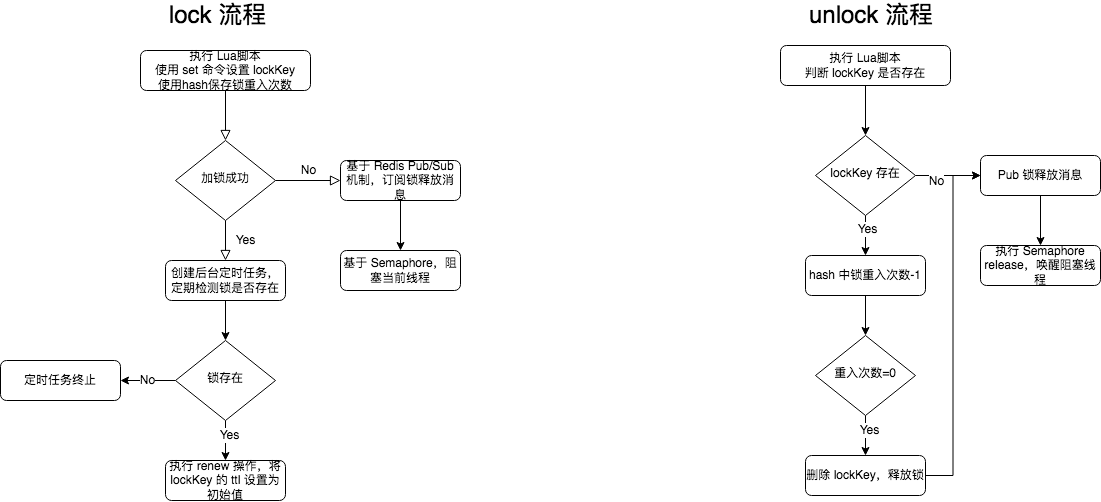

The diagram above was exported from draw.io. Its source (the exported page's mxGraphModel, read from the mxfile embedded in the PNG):
<mxGraphModel dx="946" dy="538" grid="1" gridSize="10" guides="1" tooltips="1" connect="1" arrows="1" fold="1" page="1" pageScale="1" pageWidth="827" pageHeight="1169" math="0" shadow="0">
  <root>
    <mxCell id="WIyWlLk6GJQsqaUBKTNV-0" />
    <mxCell id="WIyWlLk6GJQsqaUBKTNV-1" parent="WIyWlLk6GJQsqaUBKTNV-0" />
    <mxCell id="WIyWlLk6GJQsqaUBKTNV-2" value="" style="rounded=0;html=1;jettySize=auto;orthogonalLoop=1;fontSize=11;endArrow=block;endFill=0;endSize=8;strokeWidth=1;shadow=0;labelBackgroundColor=none;edgeStyle=orthogonalEdgeStyle;" parent="WIyWlLk6GJQsqaUBKTNV-1" source="WIyWlLk6GJQsqaUBKTNV-3" target="WIyWlLk6GJQsqaUBKTNV-6" edge="1">
      <mxGeometry relative="1" as="geometry" />
    </mxCell>
    <mxCell id="WIyWlLk6GJQsqaUBKTNV-3" value="执行 Lua脚本&lt;br&gt;使用 set 命令设置 lockKey&lt;br&gt;使用hash保存锁重入次数" style="rounded=1;whiteSpace=wrap;html=1;fontSize=12;glass=0;strokeWidth=1;shadow=0;" parent="WIyWlLk6GJQsqaUBKTNV-1" vertex="1">
      <mxGeometry x="160" y="80" width="170" height="40" as="geometry" />
    </mxCell>
    <mxCell id="WIyWlLk6GJQsqaUBKTNV-4" value="Yes" style="rounded=0;html=1;jettySize=auto;orthogonalLoop=1;fontSize=11;endArrow=block;endFill=0;endSize=8;strokeWidth=1;shadow=0;labelBackgroundColor=none;edgeStyle=orthogonalEdgeStyle;" parent="WIyWlLk6GJQsqaUBKTNV-1" source="WIyWlLk6GJQsqaUBKTNV-6" edge="1">
      <mxGeometry y="20" relative="1" as="geometry">
        <mxPoint as="offset" />
        <mxPoint x="245" y="290" as="targetPoint" />
      </mxGeometry>
    </mxCell>
    <mxCell id="WIyWlLk6GJQsqaUBKTNV-5" value="No" style="edgeStyle=orthogonalEdgeStyle;rounded=0;html=1;jettySize=auto;orthogonalLoop=1;fontSize=11;endArrow=block;endFill=0;endSize=8;strokeWidth=1;shadow=0;labelBackgroundColor=none;" parent="WIyWlLk6GJQsqaUBKTNV-1" source="WIyWlLk6GJQsqaUBKTNV-6" target="WIyWlLk6GJQsqaUBKTNV-7" edge="1">
      <mxGeometry y="10" relative="1" as="geometry">
        <mxPoint as="offset" />
      </mxGeometry>
    </mxCell>
    <mxCell id="WIyWlLk6GJQsqaUBKTNV-6" value="加锁成功" style="rhombus;whiteSpace=wrap;html=1;shadow=0;fontFamily=Helvetica;fontSize=12;align=center;strokeWidth=1;spacing=6;spacingTop=-4;" parent="WIyWlLk6GJQsqaUBKTNV-1" vertex="1">
      <mxGeometry x="195" y="170" width="100" height="80" as="geometry" />
    </mxCell>
    <mxCell id="bJX01hnn1NQatXGGiNUV-9" value="" style="edgeStyle=orthogonalEdgeStyle;rounded=0;orthogonalLoop=1;jettySize=auto;html=1;" edge="1" parent="WIyWlLk6GJQsqaUBKTNV-1" source="WIyWlLk6GJQsqaUBKTNV-7" target="bJX01hnn1NQatXGGiNUV-8">
      <mxGeometry relative="1" as="geometry" />
    </mxCell>
    <mxCell id="WIyWlLk6GJQsqaUBKTNV-7" value="基于 Redis Pub/Sub 机制，订阅锁释放消息" style="rounded=1;whiteSpace=wrap;html=1;fontSize=12;glass=0;strokeWidth=1;shadow=0;" parent="WIyWlLk6GJQsqaUBKTNV-1" vertex="1">
      <mxGeometry x="360" y="190" width="120" height="40" as="geometry" />
    </mxCell>
    <mxCell id="bJX01hnn1NQatXGGiNUV-2" value="" style="edgeStyle=orthogonalEdgeStyle;rounded=0;orthogonalLoop=1;jettySize=auto;html=1;" edge="1" parent="WIyWlLk6GJQsqaUBKTNV-1" source="WIyWlLk6GJQsqaUBKTNV-12" target="bJX01hnn1NQatXGGiNUV-1">
      <mxGeometry relative="1" as="geometry" />
    </mxCell>
    <mxCell id="WIyWlLk6GJQsqaUBKTNV-12" value="创建后台定时任务，定期检测锁是否存在" style="rounded=1;whiteSpace=wrap;html=1;fontSize=12;glass=0;strokeWidth=1;shadow=0;" parent="WIyWlLk6GJQsqaUBKTNV-1" vertex="1">
      <mxGeometry x="185" y="290" width="120" height="40" as="geometry" />
    </mxCell>
    <mxCell id="bJX01hnn1NQatXGGiNUV-4" value="" style="edgeStyle=orthogonalEdgeStyle;rounded=0;orthogonalLoop=1;jettySize=auto;html=1;" edge="1" parent="WIyWlLk6GJQsqaUBKTNV-1" source="bJX01hnn1NQatXGGiNUV-1" target="bJX01hnn1NQatXGGiNUV-3">
      <mxGeometry relative="1" as="geometry" />
    </mxCell>
    <mxCell id="bJX01hnn1NQatXGGiNUV-7" value="Yes" style="edgeLabel;html=1;align=center;verticalAlign=middle;resizable=0;points=[];" vertex="1" connectable="0" parent="bJX01hnn1NQatXGGiNUV-4">
      <mxGeometry x="-0.3" y="3" relative="1" as="geometry">
        <mxPoint as="offset" />
      </mxGeometry>
    </mxCell>
    <mxCell id="bJX01hnn1NQatXGGiNUV-6" value="No" style="edgeStyle=orthogonalEdgeStyle;rounded=0;orthogonalLoop=1;jettySize=auto;html=1;" edge="1" parent="WIyWlLk6GJQsqaUBKTNV-1" source="bJX01hnn1NQatXGGiNUV-1" target="bJX01hnn1NQatXGGiNUV-5">
      <mxGeometry relative="1" as="geometry" />
    </mxCell>
    <mxCell id="bJX01hnn1NQatXGGiNUV-1" value="锁存在" style="rhombus;whiteSpace=wrap;html=1;shadow=0;fontFamily=Helvetica;fontSize=12;align=center;strokeWidth=1;spacing=6;spacingTop=-4;" vertex="1" parent="WIyWlLk6GJQsqaUBKTNV-1">
      <mxGeometry x="195" y="370" width="100" height="80" as="geometry" />
    </mxCell>
    <mxCell id="bJX01hnn1NQatXGGiNUV-3" value="执行 renew 操作，将lockKey 的 ttl 设置为初始值" style="rounded=1;whiteSpace=wrap;html=1;fontSize=12;glass=0;strokeWidth=1;shadow=0;" vertex="1" parent="WIyWlLk6GJQsqaUBKTNV-1">
      <mxGeometry x="185" y="490" width="120" height="40" as="geometry" />
    </mxCell>
    <mxCell id="bJX01hnn1NQatXGGiNUV-5" value="定时任务终止" style="rounded=1;whiteSpace=wrap;html=1;fontSize=12;glass=0;strokeWidth=1;shadow=0;" vertex="1" parent="WIyWlLk6GJQsqaUBKTNV-1">
      <mxGeometry x="20" y="390" width="120" height="40" as="geometry" />
    </mxCell>
    <mxCell id="bJX01hnn1NQatXGGiNUV-8" value="&lt;span&gt;基于 Semaphore，阻塞当前线程&lt;/span&gt;" style="rounded=1;whiteSpace=wrap;html=1;fontSize=12;glass=0;strokeWidth=1;shadow=0;" vertex="1" parent="WIyWlLk6GJQsqaUBKTNV-1">
      <mxGeometry x="360" y="280" width="120" height="40" as="geometry" />
    </mxCell>
    <mxCell id="bJX01hnn1NQatXGGiNUV-11" value="&lt;font style=&quot;font-size: 24px&quot;&gt;lock 流程&lt;/font&gt;" style="text;html=1;strokeColor=none;fillColor=none;align=center;verticalAlign=middle;whiteSpace=wrap;rounded=0;" vertex="1" parent="WIyWlLk6GJQsqaUBKTNV-1">
      <mxGeometry x="185" y="30" width="105" height="30" as="geometry" />
    </mxCell>
    <mxCell id="bJX01hnn1NQatXGGiNUV-30" value="" style="edgeStyle=orthogonalEdgeStyle;rounded=0;orthogonalLoop=1;jettySize=auto;html=1;fontSize=24;" edge="1" parent="WIyWlLk6GJQsqaUBKTNV-1" source="bJX01hnn1NQatXGGiNUV-13" target="bJX01hnn1NQatXGGiNUV-16">
      <mxGeometry relative="1" as="geometry" />
    </mxCell>
    <mxCell id="bJX01hnn1NQatXGGiNUV-13" value="执行 Lua脚本&lt;br&gt;判断 lockKey 是否存在" style="rounded=1;whiteSpace=wrap;html=1;fontSize=12;glass=0;strokeWidth=1;shadow=0;" vertex="1" parent="WIyWlLk6GJQsqaUBKTNV-1">
      <mxGeometry x="800" y="75" width="170" height="40" as="geometry" />
    </mxCell>
    <mxCell id="bJX01hnn1NQatXGGiNUV-31" value="" style="edgeStyle=orthogonalEdgeStyle;rounded=0;orthogonalLoop=1;jettySize=auto;html=1;fontSize=24;" edge="1" parent="WIyWlLk6GJQsqaUBKTNV-1" source="bJX01hnn1NQatXGGiNUV-16" target="bJX01hnn1NQatXGGiNUV-18">
      <mxGeometry relative="1" as="geometry" />
    </mxCell>
    <mxCell id="bJX01hnn1NQatXGGiNUV-36" value="&lt;font style=&quot;font-size: 12px&quot;&gt;No&lt;/font&gt;" style="edgeLabel;html=1;align=center;verticalAlign=middle;resizable=0;points=[];fontSize=24;" vertex="1" connectable="0" parent="bJX01hnn1NQatXGGiNUV-31">
      <mxGeometry x="-0.3231" y="-1" relative="1" as="geometry">
        <mxPoint x="-2" as="offset" />
      </mxGeometry>
    </mxCell>
    <mxCell id="bJX01hnn1NQatXGGiNUV-35" value="" style="edgeStyle=orthogonalEdgeStyle;rounded=0;orthogonalLoop=1;jettySize=auto;html=1;fontSize=24;" edge="1" parent="WIyWlLk6GJQsqaUBKTNV-1" source="bJX01hnn1NQatXGGiNUV-16" target="bJX01hnn1NQatXGGiNUV-20">
      <mxGeometry relative="1" as="geometry" />
    </mxCell>
    <mxCell id="bJX01hnn1NQatXGGiNUV-37" value="Yes" style="edgeLabel;html=1;align=center;verticalAlign=middle;resizable=0;points=[];fontSize=12;" vertex="1" connectable="0" parent="bJX01hnn1NQatXGGiNUV-35">
      <mxGeometry x="-0.35" y="1" relative="1" as="geometry">
        <mxPoint as="offset" />
      </mxGeometry>
    </mxCell>
    <mxCell id="bJX01hnn1NQatXGGiNUV-16" value="lockKey 存在" style="rhombus;whiteSpace=wrap;html=1;shadow=0;fontFamily=Helvetica;fontSize=12;align=center;strokeWidth=1;spacing=6;spacingTop=-4;" vertex="1" parent="WIyWlLk6GJQsqaUBKTNV-1">
      <mxGeometry x="835" y="165" width="100" height="80" as="geometry" />
    </mxCell>
    <mxCell id="bJX01hnn1NQatXGGiNUV-17" value="" style="edgeStyle=orthogonalEdgeStyle;rounded=0;orthogonalLoop=1;jettySize=auto;html=1;" edge="1" parent="WIyWlLk6GJQsqaUBKTNV-1" source="bJX01hnn1NQatXGGiNUV-18" target="bJX01hnn1NQatXGGiNUV-27">
      <mxGeometry relative="1" as="geometry" />
    </mxCell>
    <mxCell id="bJX01hnn1NQatXGGiNUV-18" value="Pub 锁释放消息" style="rounded=1;whiteSpace=wrap;html=1;fontSize=12;glass=0;strokeWidth=1;shadow=0;" vertex="1" parent="WIyWlLk6GJQsqaUBKTNV-1">
      <mxGeometry x="1000" y="185" width="120" height="40" as="geometry" />
    </mxCell>
    <mxCell id="bJX01hnn1NQatXGGiNUV-19" value="" style="edgeStyle=orthogonalEdgeStyle;rounded=0;orthogonalLoop=1;jettySize=auto;html=1;" edge="1" parent="WIyWlLk6GJQsqaUBKTNV-1" source="bJX01hnn1NQatXGGiNUV-20" target="bJX01hnn1NQatXGGiNUV-24">
      <mxGeometry relative="1" as="geometry" />
    </mxCell>
    <mxCell id="bJX01hnn1NQatXGGiNUV-20" value="hash 中锁重入次数-1" style="rounded=1;whiteSpace=wrap;html=1;fontSize=12;glass=0;strokeWidth=1;shadow=0;" vertex="1" parent="WIyWlLk6GJQsqaUBKTNV-1">
      <mxGeometry x="825" y="285" width="120" height="40" as="geometry" />
    </mxCell>
    <mxCell id="bJX01hnn1NQatXGGiNUV-21" value="" style="edgeStyle=orthogonalEdgeStyle;rounded=0;orthogonalLoop=1;jettySize=auto;html=1;" edge="1" parent="WIyWlLk6GJQsqaUBKTNV-1" source="bJX01hnn1NQatXGGiNUV-24" target="bJX01hnn1NQatXGGiNUV-25">
      <mxGeometry relative="1" as="geometry" />
    </mxCell>
    <mxCell id="bJX01hnn1NQatXGGiNUV-22" value="Yes" style="edgeLabel;html=1;align=center;verticalAlign=middle;resizable=0;points=[];" vertex="1" connectable="0" parent="bJX01hnn1NQatXGGiNUV-21">
      <mxGeometry x="-0.3" y="3" relative="1" as="geometry">
        <mxPoint as="offset" />
      </mxGeometry>
    </mxCell>
    <mxCell id="bJX01hnn1NQatXGGiNUV-24" value="重入次数=0" style="rhombus;whiteSpace=wrap;html=1;shadow=0;fontFamily=Helvetica;fontSize=12;align=center;strokeWidth=1;spacing=6;spacingTop=-4;" vertex="1" parent="WIyWlLk6GJQsqaUBKTNV-1">
      <mxGeometry x="835" y="365" width="100" height="80" as="geometry" />
    </mxCell>
    <mxCell id="bJX01hnn1NQatXGGiNUV-29" style="edgeStyle=orthogonalEdgeStyle;rounded=0;orthogonalLoop=1;jettySize=auto;html=1;entryX=0;entryY=0.5;entryDx=0;entryDy=0;fontSize=24;" edge="1" parent="WIyWlLk6GJQsqaUBKTNV-1" source="bJX01hnn1NQatXGGiNUV-25" target="bJX01hnn1NQatXGGiNUV-18">
      <mxGeometry relative="1" as="geometry" />
    </mxCell>
    <mxCell id="bJX01hnn1NQatXGGiNUV-25" value="删除 lockKey，释放锁" style="rounded=1;whiteSpace=wrap;html=1;fontSize=12;glass=0;strokeWidth=1;shadow=0;" vertex="1" parent="WIyWlLk6GJQsqaUBKTNV-1">
      <mxGeometry x="825" y="485" width="120" height="40" as="geometry" />
    </mxCell>
    <mxCell id="bJX01hnn1NQatXGGiNUV-27" value="&lt;span&gt;执行 Semaphore release，唤醒阻塞线程&lt;/span&gt;" style="rounded=1;whiteSpace=wrap;html=1;fontSize=12;glass=0;strokeWidth=1;shadow=0;" vertex="1" parent="WIyWlLk6GJQsqaUBKTNV-1">
      <mxGeometry x="1000" y="275" width="120" height="40" as="geometry" />
    </mxCell>
    <mxCell id="bJX01hnn1NQatXGGiNUV-28" value="&lt;font style=&quot;font-size: 24px&quot;&gt;unlock 流程&lt;/font&gt;" style="text;html=1;strokeColor=none;fillColor=none;align=center;verticalAlign=middle;whiteSpace=wrap;rounded=0;" vertex="1" parent="WIyWlLk6GJQsqaUBKTNV-1">
      <mxGeometry x="827" y="30" width="127.5" height="30" as="geometry" />
    </mxCell>
  </root>
</mxGraphModel>